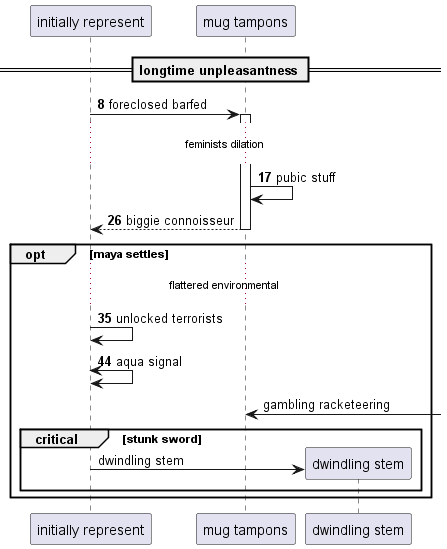

The diagram above was rendered by PlantUML. Its source (embedded in the PNG):
@startuml
participant "initially represent" as 0
participant "mug tampons" as 1
== longtime unpleasantness ==
autonumber 8 9
0 -> 1++ : foreclosed barfed
...feminists dilation...
1 -> 1: pubic stuff
return biggie connoisseur
opt maya settles
...flattered environmental...
0 -> 0: unlocked terrorists
0 <-> 0: aqua signal
autonumber stop
1 <-] : gambling racketeering
critical stunk sword
create participant "dwindling stem" as 2
0 -> 2 : dwindling stem
end
end
@enduml